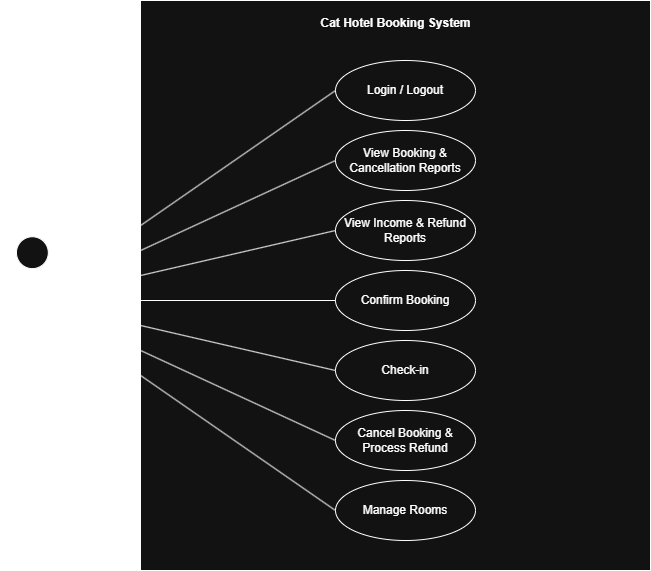

The diagram above was exported from draw.io. Its source (the exported page's mxGraphModel, read from the mxfile embedded in the PNG):
<mxGraphModel dx="1270" dy="764" grid="1" gridSize="10" guides="1" tooltips="1" connect="1" arrows="1" fold="1" page="1" pageScale="1" pageWidth="900" pageHeight="1600" math="0" shadow="0">
  <root>
    <mxCell id="0" />
    <mxCell id="1" parent="0" />
    <mxCell id="2" parent="1" style="rounded=0;whiteSpace=wrap;html=1;" value="" vertex="1">
      <mxGeometry height="570" width="510" x="290" y="770" as="geometry" />
    </mxCell>
    <mxCell id="3" parent="1" style="shape=umlActor;verticalLabelPosition=bottom;verticalAlign=top;html=1;outlineConnect=0;" value="&lt;span data-path-to-node=&quot;13,2,2,0&quot; data-index-in-node=&quot;0&quot;&gt;Admin&lt;/span&gt;" vertex="1">
      <mxGeometry height="127.5" width="63.75" x="150" y="1006.25" as="geometry" />
    </mxCell>
    <mxCell id="4" parent="1" style="ellipse;whiteSpace=wrap;html=1;" value="Login / Logout" vertex="1">
      <mxGeometry height="60" width="140" x="485" y="830" as="geometry" />
    </mxCell>
    <mxCell id="5" parent="1" style="ellipse;whiteSpace=wrap;html=1;" value="View Booking &amp;amp; Cancellation Reports" vertex="1">
      <mxGeometry height="60" width="140" x="485" y="900" as="geometry" />
    </mxCell>
    <mxCell id="6" parent="1" style="ellipse;whiteSpace=wrap;html=1;" value="View Income &amp;amp; Refund Reports" vertex="1">
      <mxGeometry height="60" width="140" x="485" y="970" as="geometry" />
    </mxCell>
    <mxCell id="7" parent="1" style="ellipse;whiteSpace=wrap;html=1;" value="Confirm Booking" vertex="1">
      <mxGeometry height="60" width="140" x="485" y="1040" as="geometry" />
    </mxCell>
    <mxCell id="8" parent="1" style="ellipse;whiteSpace=wrap;html=1;" value="Check-in" vertex="1">
      <mxGeometry height="60" width="140" x="485" y="1110" as="geometry" />
    </mxCell>
    <mxCell id="9" parent="1" style="text;align=center;fontStyle=1;verticalAlign=middle;spacingLeft=3;spacingRight=3;strokeColor=none;rotatable=0;points=[[0,0.5],[1,0.5]];portConstraint=eastwest;html=1;" value="Cat Hotel Booking System" vertex="1">
      <mxGeometry height="26" width="80" x="505" y="780" as="geometry" />
    </mxCell>
    <mxCell id="10" edge="1" parent="1" source="3" style="endArrow=none;html=1;rounded=0;entryX=0;entryY=0.5;entryDx=0;entryDy=0;" target="4" value="">
      <mxGeometry height="50" relative="1" width="50" as="geometry">
        <mxPoint x="210" y="970" as="sourcePoint" />
        <mxPoint x="260" y="900" as="targetPoint" />
      </mxGeometry>
    </mxCell>
    <mxCell id="11" edge="1" parent="1" source="3" style="endArrow=none;html=1;rounded=0;entryX=0;entryY=0.5;entryDx=0;entryDy=0;" target="5" value="">
      <mxGeometry height="50" relative="1" width="50" as="geometry">
        <mxPoint x="210" y="980" as="sourcePoint" />
        <mxPoint x="270" y="960" as="targetPoint" />
      </mxGeometry>
    </mxCell>
    <mxCell id="12" edge="1" parent="1" source="3" style="endArrow=none;html=1;rounded=0;entryX=0;entryY=0.5;entryDx=0;entryDy=0;" target="6" value="">
      <mxGeometry height="50" relative="1" width="50" as="geometry">
        <mxPoint x="210" y="1000" as="sourcePoint" />
        <mxPoint x="280" y="960" as="targetPoint" />
      </mxGeometry>
    </mxCell>
    <mxCell id="13" edge="1" parent="1" source="3" style="endArrow=none;html=1;rounded=0;entryX=0;entryY=0.5;entryDx=0;entryDy=0;" target="7" value="">
      <mxGeometry height="50" relative="1" width="50" as="geometry">
        <mxPoint x="210" y="1010" as="sourcePoint" />
        <mxPoint x="290" y="1020" as="targetPoint" />
      </mxGeometry>
    </mxCell>
    <mxCell id="14" edge="1" parent="1" source="3" style="endArrow=none;html=1;rounded=0;entryX=0;entryY=0.5;entryDx=0;entryDy=0;" target="8" value="">
      <mxGeometry height="50" relative="1" width="50" as="geometry">
        <mxPoint x="210" y="1020" as="sourcePoint" />
        <mxPoint x="270" y="1040" as="targetPoint" />
      </mxGeometry>
    </mxCell>
    <mxCell id="15" parent="1" style="ellipse;whiteSpace=wrap;html=1;" value="Cancel Booking &amp;amp; Process Refund" vertex="1">
      <mxGeometry height="60" width="140" x="485" y="1180" as="geometry" />
    </mxCell>
    <mxCell id="16" parent="1" style="ellipse;whiteSpace=wrap;html=1;" value="Manage Rooms" vertex="1">
      <mxGeometry height="60" width="140" x="485" y="1250" as="geometry" />
    </mxCell>
    <mxCell id="17" edge="1" parent="1" source="3" style="endArrow=none;html=1;rounded=0;entryX=0;entryY=0.5;entryDx=0;entryDy=0;" target="15" value="">
      <mxGeometry height="50" relative="1" width="50" as="geometry">
        <mxPoint x="195" y="1026" as="sourcePoint" />
        <mxPoint x="540" y="1170" as="targetPoint" />
      </mxGeometry>
    </mxCell>
    <mxCell id="18" edge="1" parent="1" source="3" style="endArrow=none;html=1;rounded=0;entryX=0;entryY=0.5;entryDx=0;entryDy=0;" target="16" value="">
      <mxGeometry height="50" relative="1" width="50" as="geometry">
        <mxPoint x="205" y="1040" as="sourcePoint" />
        <mxPoint x="560" y="1249" as="targetPoint" />
      </mxGeometry>
    </mxCell>
  </root>
</mxGraphModel>